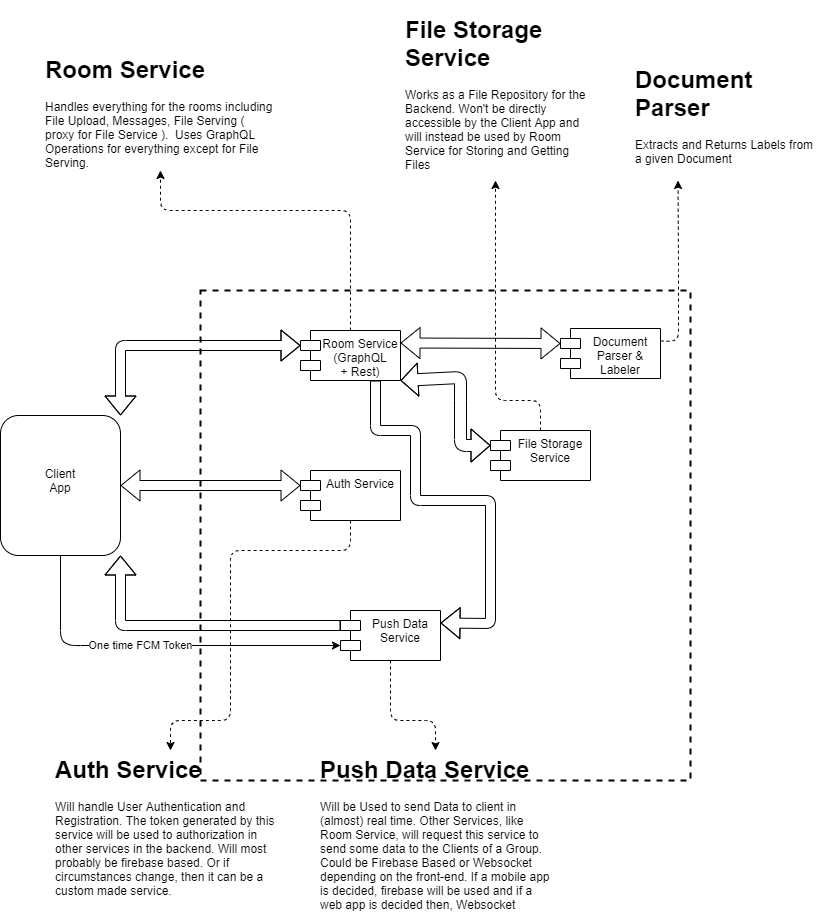

The diagram above was exported from draw.io. Its source (the exported page's mxGraphModel, read from the mxfile embedded in the PNG):
<mxGraphModel dx="868" dy="1534" grid="1" gridSize="10" guides="1" tooltips="1" connect="1" arrows="1" fold="1" page="1" pageScale="1" pageWidth="850" pageHeight="1100" math="0" shadow="0">
  <root>
    <mxCell id="0" />
    <mxCell id="1" parent="0" />
    <mxCell id="seQhqeUPMliyfBLAJoqi-1" value="" style="rounded=1;whiteSpace=wrap;html=1;" parent="1" vertex="1">
      <mxGeometry x="120" y="165" width="120" height="140" as="geometry" />
    </mxCell>
    <mxCell id="seQhqeUPMliyfBLAJoqi-2" value="Client App" style="text;html=1;strokeColor=none;fillColor=none;align=center;verticalAlign=middle;whiteSpace=wrap;rounded=0;" parent="1" vertex="1">
      <mxGeometry x="160" y="220" width="40" height="20" as="geometry" />
    </mxCell>
    <mxCell id="seQhqeUPMliyfBLAJoqi-4" value="" style="whiteSpace=wrap;html=1;aspect=fixed;fillColor=none;dashed=1;strokeWidth=2;" parent="1" vertex="1">
      <mxGeometry x="320" y="40" width="490" height="490" as="geometry" />
    </mxCell>
    <mxCell id="seQhqeUPMliyfBLAJoqi-5" value="Room Service&#10;(GraphQL &#10;+ Rest)" style="shape=module;align=left;spacingLeft=20;align=center;verticalAlign=top;strokeWidth=1;" parent="1" vertex="1">
      <mxGeometry x="420" y="80" width="100" height="50" as="geometry" />
    </mxCell>
    <mxCell id="seQhqeUPMliyfBLAJoqi-6" value="File Storage &#10;Service&#10;" style="shape=module;align=left;spacingLeft=20;align=center;verticalAlign=top;strokeWidth=1;" parent="1" vertex="1">
      <mxGeometry x="610" y="180" width="100" height="50" as="geometry" />
    </mxCell>
    <mxCell id="seQhqeUPMliyfBLAJoqi-7" value="Push Data&#10;Service&#10;" style="shape=module;align=left;spacingLeft=20;align=center;verticalAlign=top;strokeWidth=1;fillColor=#ffffff;" parent="1" vertex="1">
      <mxGeometry x="460" y="360" width="100" height="50" as="geometry" />
    </mxCell>
    <mxCell id="seQhqeUPMliyfBLAJoqi-9" value="Auth Service" style="shape=module;align=left;spacingLeft=20;align=center;verticalAlign=top;strokeWidth=1;fillColor=#ffffff;" parent="1" vertex="1">
      <mxGeometry x="420" y="220" width="100" height="50" as="geometry" />
    </mxCell>
    <mxCell id="seQhqeUPMliyfBLAJoqi-10" value="" style="shape=flexArrow;endArrow=classic;startArrow=classic;html=1;entryX=0;entryY=0;entryDx=0;entryDy=15;entryPerimeter=0;exitX=1;exitY=0;exitDx=0;exitDy=0;" parent="1" source="seQhqeUPMliyfBLAJoqi-1" target="seQhqeUPMliyfBLAJoqi-5" edge="1">
      <mxGeometry width="50" height="50" relative="1" as="geometry">
        <mxPoint x="240" y="180" as="sourcePoint" />
        <mxPoint x="290" y="130" as="targetPoint" />
        <Array as="points">
          <mxPoint x="240" y="95" />
        </Array>
      </mxGeometry>
    </mxCell>
    <mxCell id="seQhqeUPMliyfBLAJoqi-11" value="" style="shape=flexArrow;endArrow=classic;startArrow=classic;html=1;exitX=1;exitY=0.5;exitDx=0;exitDy=0;entryX=0;entryY=0;entryDx=0;entryDy=15;entryPerimeter=0;" parent="1" source="seQhqeUPMliyfBLAJoqi-1" target="seQhqeUPMliyfBLAJoqi-9" edge="1">
      <mxGeometry width="50" height="50" relative="1" as="geometry">
        <mxPoint x="400" y="260" as="sourcePoint" />
        <mxPoint x="450" y="210" as="targetPoint" />
        <Array as="points" />
      </mxGeometry>
    </mxCell>
    <mxCell id="seQhqeUPMliyfBLAJoqi-12" value="" style="shape=flexArrow;endArrow=classic;html=1;exitX=0;exitY=0;exitDx=0;exitDy=15;exitPerimeter=0;entryX=1;entryY=1;entryDx=0;entryDy=0;" parent="1" source="seQhqeUPMliyfBLAJoqi-7" target="seQhqeUPMliyfBLAJoqi-1" edge="1">
      <mxGeometry width="50" height="50" relative="1" as="geometry">
        <mxPoint x="400" y="260" as="sourcePoint" />
        <mxPoint x="450" y="210" as="targetPoint" />
        <Array as="points">
          <mxPoint x="240" y="375" />
        </Array>
      </mxGeometry>
    </mxCell>
    <mxCell id="seQhqeUPMliyfBLAJoqi-13" value="" style="endArrow=classic;html=1;exitX=0.5;exitY=1;exitDx=0;exitDy=0;entryX=0;entryY=0;entryDx=0;entryDy=35;entryPerimeter=0;fontStyle=0" parent="1" source="seQhqeUPMliyfBLAJoqi-1" target="seQhqeUPMliyfBLAJoqi-7" edge="1">
      <mxGeometry width="50" height="50" relative="1" as="geometry">
        <mxPoint x="400" y="260" as="sourcePoint" />
        <mxPoint x="450" y="210" as="targetPoint" />
        <Array as="points">
          <mxPoint x="180" y="390" />
          <mxPoint x="190" y="395" />
        </Array>
      </mxGeometry>
    </mxCell>
    <mxCell id="seQhqeUPMliyfBLAJoqi-14" value="One time FCM Token" style="edgeLabel;html=1;align=center;verticalAlign=middle;resizable=0;points=[];" parent="seQhqeUPMliyfBLAJoqi-13" vertex="1" connectable="0">
      <mxGeometry x="0.0333" y="-3" relative="1" as="geometry">
        <mxPoint x="-22.82" y="-4" as="offset" />
      </mxGeometry>
    </mxCell>
    <mxCell id="seQhqeUPMliyfBLAJoqi-15" value="" style="shape=flexArrow;endArrow=classic;startArrow=classic;html=1;exitX=1;exitY=1;exitDx=0;exitDy=0;entryX=0;entryY=0;entryDx=0;entryDy=15;entryPerimeter=0;width=12;startSize=5.34;" parent="1" source="seQhqeUPMliyfBLAJoqi-5" target="seQhqeUPMliyfBLAJoqi-6" edge="1">
      <mxGeometry width="50" height="50" relative="1" as="geometry">
        <mxPoint x="650" y="130" as="sourcePoint" />
        <mxPoint x="700" y="80" as="targetPoint" />
        <Array as="points">
          <mxPoint x="580" y="127" />
          <mxPoint x="580" y="150" />
          <mxPoint x="580" y="195" />
        </Array>
      </mxGeometry>
    </mxCell>
    <mxCell id="seQhqeUPMliyfBLAJoqi-16" value="" style="shape=flexArrow;endArrow=classic;html=1;exitX=0.75;exitY=1;exitDx=0;exitDy=0;entryX=1;entryY=0.25;entryDx=0;entryDy=0;" parent="1" source="seQhqeUPMliyfBLAJoqi-5" target="seQhqeUPMliyfBLAJoqi-7" edge="1">
      <mxGeometry width="50" height="50" relative="1" as="geometry">
        <mxPoint x="600" y="290" as="sourcePoint" />
        <mxPoint x="650" y="240" as="targetPoint" />
        <Array as="points">
          <mxPoint x="495" y="180" />
          <mxPoint x="535" y="180" />
          <mxPoint x="535" y="250" />
          <mxPoint x="610" y="250" />
          <mxPoint x="610" y="373" />
        </Array>
      </mxGeometry>
    </mxCell>
    <mxCell id="seQhqeUPMliyfBLAJoqi-20" value="&lt;h1&gt;Push Data Service&amp;nbsp;&lt;/h1&gt;&lt;p&gt;Will be Used to send Data to client in (almost) real time. Other Services, like Room Service, will request this service to send some data to the Clients of a Group. Could be Firebase Based or Websocket depending on the front-end. If a mobile app is decided, firebase will be used and if a web app is decided then, Websocket&amp;nbsp;&lt;/p&gt;" style="text;html=1;strokeColor=none;fillColor=none;spacing=5;spacingTop=-20;whiteSpace=wrap;overflow=hidden;rounded=0;" parent="1" vertex="1">
      <mxGeometry x="435" y="500" width="240" height="170" as="geometry" />
    </mxCell>
    <mxCell id="seQhqeUPMliyfBLAJoqi-21" value="" style="endArrow=classic;html=1;fillColor=none;exitX=0.5;exitY=1;exitDx=0;exitDy=0;entryX=0.5;entryY=0;entryDx=0;entryDy=0;dashed=1;" parent="1" source="seQhqeUPMliyfBLAJoqi-7" target="seQhqeUPMliyfBLAJoqi-20" edge="1">
      <mxGeometry width="50" height="50" relative="1" as="geometry">
        <mxPoint x="510" y="480" as="sourcePoint" />
        <mxPoint x="560" y="430" as="targetPoint" />
        <Array as="points">
          <mxPoint x="510" y="470" />
          <mxPoint x="555" y="470" />
        </Array>
      </mxGeometry>
    </mxCell>
    <mxCell id="seQhqeUPMliyfBLAJoqi-22" value="" style="endArrow=classic;html=1;dashed=1;fillColor=none;exitX=0.5;exitY=1;exitDx=0;exitDy=0;entryX=0.5;entryY=0;entryDx=0;entryDy=0;" parent="1" source="seQhqeUPMliyfBLAJoqi-9" target="seQhqeUPMliyfBLAJoqi-28" edge="1">
      <mxGeometry width="50" height="50" relative="1" as="geometry">
        <mxPoint x="410" y="340" as="sourcePoint" />
        <mxPoint x="280" y="501" as="targetPoint" />
        <Array as="points">
          <mxPoint x="470" y="300" />
          <mxPoint x="350" y="300" />
          <mxPoint x="350" y="470" />
          <mxPoint x="290" y="470" />
        </Array>
      </mxGeometry>
    </mxCell>
    <mxCell id="seQhqeUPMliyfBLAJoqi-24" value="&lt;h1&gt;Room Service&amp;nbsp;&lt;/h1&gt;&lt;p&gt;Handles everything for the rooms including File Upload, Messages, File Serving ( proxy for File Service ).&amp;nbsp; Uses GraphQL Operations for everything except for File Serving.&lt;/p&gt;" style="text;html=1;strokeColor=none;fillColor=none;spacing=5;spacingTop=-20;whiteSpace=wrap;overflow=hidden;rounded=0;" parent="1" vertex="1">
      <mxGeometry x="160" y="-200" width="240" height="120" as="geometry" />
    </mxCell>
    <mxCell id="seQhqeUPMliyfBLAJoqi-25" value="" style="endArrow=classic;html=1;dashed=1;fillColor=none;entryX=0.5;entryY=1;entryDx=0;entryDy=0;exitX=0.5;exitY=0;exitDx=0;exitDy=0;" parent="1" source="seQhqeUPMliyfBLAJoqi-5" target="seQhqeUPMliyfBLAJoqi-24" edge="1">
      <mxGeometry width="50" height="50" relative="1" as="geometry">
        <mxPoint x="310" y="20" as="sourcePoint" />
        <mxPoint x="360" y="-30" as="targetPoint" />
        <Array as="points">
          <mxPoint x="470" y="-40" />
          <mxPoint x="280" y="-40" />
        </Array>
      </mxGeometry>
    </mxCell>
    <mxCell id="seQhqeUPMliyfBLAJoqi-26" value="&lt;h1&gt;File Storage Service&lt;/h1&gt;&lt;p&gt;Works as a File Repository for the Backend. Won't be directly accessible by the Client App and will instead be used by Room Service for Storing and Getting Files&lt;/p&gt;" style="text;html=1;strokeColor=none;fillColor=none;spacing=5;spacingTop=-20;whiteSpace=wrap;overflow=hidden;rounded=0;" parent="1" vertex="1">
      <mxGeometry x="520" y="-240" width="190" height="170" as="geometry" />
    </mxCell>
    <mxCell id="seQhqeUPMliyfBLAJoqi-27" value="" style="endArrow=classic;html=1;dashed=1;fillColor=none;exitX=0.5;exitY=0;exitDx=0;exitDy=0;entryX=0.5;entryY=1;entryDx=0;entryDy=0;" parent="1" source="seQhqeUPMliyfBLAJoqi-6" target="seQhqeUPMliyfBLAJoqi-26" edge="1">
      <mxGeometry width="50" height="50" relative="1" as="geometry">
        <mxPoint x="310" y="20" as="sourcePoint" />
        <mxPoint x="360" y="-30" as="targetPoint" />
        <Array as="points">
          <mxPoint x="660" y="150" />
          <mxPoint x="615" y="150" />
        </Array>
      </mxGeometry>
    </mxCell>
    <mxCell id="seQhqeUPMliyfBLAJoqi-28" value="&lt;h1&gt;Auth Service&amp;nbsp;&lt;/h1&gt;&lt;p&gt;Will handle User Authentication and Registration. The token generated by this service will be used to authorization in other services in the backend. Will most probably be firebase based. Or if circumstances change, then it can be a custom made service.&amp;nbsp;&lt;/p&gt;" style="text;html=1;strokeColor=none;fillColor=none;spacing=5;spacingTop=-20;whiteSpace=wrap;overflow=hidden;rounded=0;" parent="1" vertex="1">
      <mxGeometry x="170" y="500" width="240" height="160" as="geometry" />
    </mxCell>
    <mxCell id="1bB3ctVORyeZGykDbMJH-2" value="Document &#10;Parser &amp; &#10;Labeler&#10;" style="shape=module;align=left;spacingLeft=20;align=center;verticalAlign=top;strokeWidth=1;" vertex="1" parent="1">
      <mxGeometry x="680" y="78" width="100" height="50" as="geometry" />
    </mxCell>
    <mxCell id="1bB3ctVORyeZGykDbMJH-5" value="" style="shape=flexArrow;endArrow=classic;startArrow=classic;html=1;exitX=1;exitY=0.25;exitDx=0;exitDy=0;entryX=0;entryY=0;entryDx=0;entryDy=15;entryPerimeter=0;" edge="1" parent="1" source="seQhqeUPMliyfBLAJoqi-5" target="1bB3ctVORyeZGykDbMJH-2">
      <mxGeometry width="50" height="50" relative="1" as="geometry">
        <mxPoint x="610" y="110" as="sourcePoint" />
        <mxPoint x="660" y="60" as="targetPoint" />
      </mxGeometry>
    </mxCell>
    <mxCell id="1bB3ctVORyeZGykDbMJH-6" value="&lt;h1&gt;&lt;span&gt;Document Parser&lt;/span&gt;&lt;/h1&gt;&lt;div&gt;&lt;span&gt;Extracts and Returns Labels from a given Document&lt;/span&gt;&lt;/div&gt;" style="text;html=1;strokeColor=none;fillColor=none;spacing=5;spacingTop=-20;whiteSpace=wrap;overflow=hidden;rounded=0;" vertex="1" parent="1">
      <mxGeometry x="750" y="-190" width="190" height="120" as="geometry" />
    </mxCell>
    <mxCell id="1bB3ctVORyeZGykDbMJH-7" value="" style="endArrow=classic;html=1;dashed=1;fillColor=none;exitX=1;exitY=0.25;exitDx=0;exitDy=0;entryX=0.25;entryY=1;entryDx=0;entryDy=0;" edge="1" parent="1" source="1bB3ctVORyeZGykDbMJH-2" target="1bB3ctVORyeZGykDbMJH-6">
      <mxGeometry width="50" height="50" relative="1" as="geometry">
        <mxPoint x="660" y="180" as="sourcePoint" />
        <mxPoint x="615" y="-70" as="targetPoint" />
        <Array as="points">
          <mxPoint x="798" y="91" />
          <mxPoint x="798" y="10" />
        </Array>
      </mxGeometry>
    </mxCell>
  </root>
</mxGraphModel>